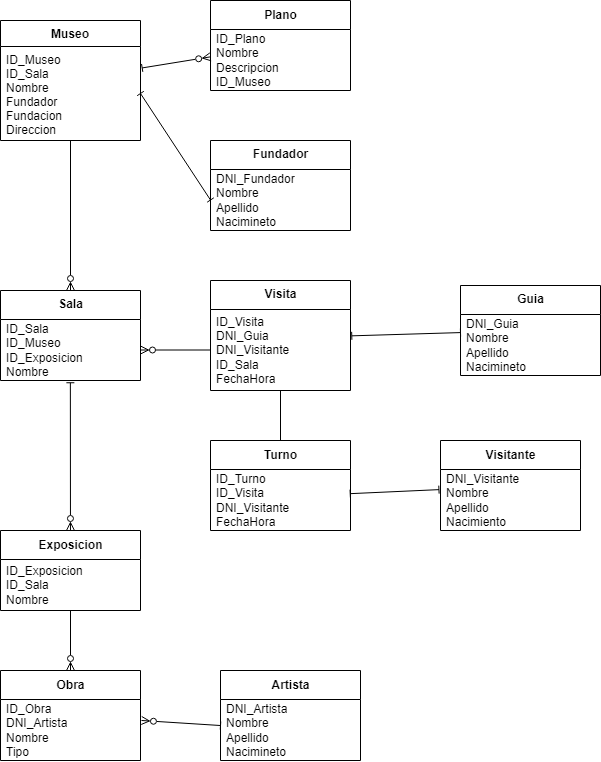

The diagram above was exported from draw.io. Its source (the exported page's mxGraphModel, read from the mxfile embedded in the PNG):
<mxGraphModel dx="800" dy="683" grid="1" gridSize="10" guides="1" tooltips="1" connect="1" arrows="1" fold="1" page="1" pageScale="1" pageWidth="827" pageHeight="1169" math="0" shadow="0">
  <root>
    <mxCell id="0" />
    <mxCell id="1" parent="0" />
    <mxCell id="2" value="Museo" style="swimlane;fontStyle=1;align=center;verticalAlign=top;childLayout=stackLayout;horizontal=1;startSize=26;horizontalStack=0;resizeParent=1;resizeParentMax=0;resizeLast=0;collapsible=1;marginBottom=0;" parent="1" vertex="1">
      <mxGeometry x="40" y="40" width="140" height="120" as="geometry" />
    </mxCell>
    <mxCell id="3" value="ID_Museo&#10;ID_Sala&#10;Nombre&#10;Fundador&#10;Fundacion&#10;Direccion" style="text;strokeColor=none;fillColor=none;align=left;verticalAlign=top;spacingLeft=4;spacingRight=4;overflow=hidden;rotatable=0;points=[[0,0.5],[1,0.5]];portConstraint=eastwest;" parent="2" vertex="1">
      <mxGeometry y="26" width="140" height="94" as="geometry" />
    </mxCell>
    <mxCell id="4" style="edgeStyle=none;html=1;entryX=1.012;entryY=0.228;entryDx=0;entryDy=0;entryPerimeter=0;endArrow=baseDash;endFill=0;startArrow=ERzeroToMany;startFill=0;" parent="1" source="5" target="3" edge="1">
      <mxGeometry relative="1" as="geometry" />
    </mxCell>
    <mxCell id="5" value="&lt;span style=&quot;text-align: left&quot;&gt;Plano&lt;/span&gt;" style="swimlane;fontStyle=1;align=center;verticalAlign=middle;childLayout=stackLayout;horizontal=1;startSize=29;horizontalStack=0;resizeParent=1;resizeParentMax=0;resizeLast=0;collapsible=0;marginBottom=0;html=1;" parent="1" vertex="1">
      <mxGeometry x="250" y="20" width="140" height="90" as="geometry" />
    </mxCell>
    <mxCell id="6" value="ID_Plano&lt;br&gt;Nombre&lt;br&gt;Descripcion&lt;br&gt;ID_Museo" style="text;html=1;strokeColor=none;fillColor=none;align=left;verticalAlign=middle;spacingLeft=4;spacingRight=4;overflow=hidden;rotatable=0;points=[[0,0.5],[1,0.5]];portConstraint=eastwest;" parent="5" vertex="1">
      <mxGeometry y="29" width="140" height="61" as="geometry" />
    </mxCell>
    <mxCell id="49" style="edgeStyle=none;html=1;entryX=0.499;entryY=1.037;entryDx=0;entryDy=0;entryPerimeter=0;startArrow=ERzeroToMany;startFill=0;endArrow=baseDash;endFill=0;" parent="1" source="8" target="21" edge="1">
      <mxGeometry relative="1" as="geometry" />
    </mxCell>
    <mxCell id="77" style="edgeStyle=none;html=1;entryX=0.5;entryY=0;entryDx=0;entryDy=0;startArrow=baseDash;startFill=0;endArrow=ERzeroToMany;endFill=0;" parent="1" source="8" target="73" edge="1">
      <mxGeometry relative="1" as="geometry" />
    </mxCell>
    <mxCell id="8" value="Exposicion" style="swimlane;fontStyle=1;align=center;verticalAlign=middle;childLayout=stackLayout;horizontal=1;startSize=29;horizontalStack=0;resizeParent=1;resizeParentMax=0;resizeLast=0;collapsible=0;marginBottom=0;html=1;" parent="1" vertex="1">
      <mxGeometry x="40" y="550" width="140" height="80" as="geometry" />
    </mxCell>
    <mxCell id="9" value="ID_Exposicion&lt;br&gt;ID_Sala&lt;br&gt;Nombre" style="text;html=1;strokeColor=none;fillColor=none;align=left;verticalAlign=middle;spacingLeft=4;spacingRight=4;overflow=hidden;rotatable=0;points=[[0,0.5],[1,0.5]];portConstraint=eastwest;" parent="8" vertex="1">
      <mxGeometry y="29" width="140" height="51" as="geometry" />
    </mxCell>
    <mxCell id="10" style="edgeStyle=none;html=1;startArrow=baseDash;startFill=0;endArrow=baseDash;endFill=0;" parent="1" source="12" target="16" edge="1">
      <mxGeometry relative="1" as="geometry" />
    </mxCell>
    <mxCell id="12" value="Visita" style="swimlane;fontStyle=1;align=center;verticalAlign=middle;childLayout=stackLayout;horizontal=1;startSize=29;horizontalStack=0;resizeParent=1;resizeParentMax=0;resizeLast=0;collapsible=0;marginBottom=0;html=1;" parent="1" vertex="1">
      <mxGeometry x="250" y="300" width="140" height="110" as="geometry" />
    </mxCell>
    <mxCell id="13" value="&lt;div&gt;&lt;span&gt;ID_Visita&lt;/span&gt;&lt;/div&gt;&lt;div&gt;&lt;span&gt;DNI_Guia&lt;/span&gt;&lt;/div&gt;&lt;div&gt;&lt;span&gt;DNI_Visitante&lt;/span&gt;&lt;/div&gt;&lt;div&gt;&lt;span&gt;ID_Sala&lt;/span&gt;&lt;/div&gt;&lt;div&gt;&lt;span&gt;FechaHora&lt;/span&gt;&lt;/div&gt;" style="text;html=1;strokeColor=none;fillColor=none;align=left;verticalAlign=middle;spacingLeft=4;spacingRight=4;overflow=hidden;rotatable=0;points=[[0,0.5],[1,0.5]];portConstraint=eastwest;" parent="12" vertex="1">
      <mxGeometry y="29" width="140" height="81" as="geometry" />
    </mxCell>
    <mxCell id="14" value="Visitante" style="swimlane;fontStyle=1;align=center;verticalAlign=middle;childLayout=stackLayout;horizontal=1;startSize=29;horizontalStack=0;resizeParent=1;resizeParentMax=0;resizeLast=0;collapsible=0;marginBottom=0;html=1;" parent="1" vertex="1">
      <mxGeometry x="480" y="460" width="140" height="90" as="geometry" />
    </mxCell>
    <mxCell id="15" value="DNI_Visitante&lt;br&gt;Nombre&lt;br&gt;Apellido&lt;br&gt;Nacimiento" style="text;html=1;strokeColor=none;fillColor=none;align=left;verticalAlign=middle;spacingLeft=4;spacingRight=4;overflow=hidden;rotatable=0;points=[[0,0.5],[1,0.5]];portConstraint=eastwest;" parent="14" vertex="1">
      <mxGeometry y="29" width="140" height="61" as="geometry" />
    </mxCell>
    <mxCell id="16" value="Turno" style="swimlane;fontStyle=1;align=center;verticalAlign=middle;childLayout=stackLayout;horizontal=1;startSize=29;horizontalStack=0;resizeParent=1;resizeParentMax=0;resizeLast=0;collapsible=0;marginBottom=0;html=1;" parent="1" vertex="1">
      <mxGeometry x="250" y="460" width="140" height="90" as="geometry" />
    </mxCell>
    <mxCell id="17" value="&lt;div&gt;&lt;span&gt;ID_Turno&lt;/span&gt;&lt;/div&gt;&lt;div&gt;&lt;span&gt;ID_Visita&lt;/span&gt;&lt;/div&gt;&lt;div&gt;DNI_Visitante&lt;span&gt;&lt;br&gt;&lt;/span&gt;&lt;/div&gt;&lt;div&gt;&lt;span&gt;FechaHora&lt;/span&gt;&lt;/div&gt;" style="text;html=1;strokeColor=none;fillColor=none;align=left;verticalAlign=middle;spacingLeft=4;spacingRight=4;overflow=hidden;rotatable=0;points=[[0,0.5],[1,0.5]];portConstraint=eastwest;" parent="16" vertex="1">
      <mxGeometry y="29" width="140" height="61" as="geometry" />
    </mxCell>
    <mxCell id="18" style="edgeStyle=none;html=1;entryX=0.998;entryY=0.396;entryDx=0;entryDy=0;startArrow=baseDash;startFill=0;endArrow=baseDash;endFill=0;exitX=-0.011;exitY=0.33;exitDx=0;exitDy=0;exitPerimeter=0;entryPerimeter=0;" parent="1" source="15" target="17" edge="1">
      <mxGeometry relative="1" as="geometry" />
    </mxCell>
    <mxCell id="51" style="edgeStyle=none;html=1;entryX=0.5;entryY=1;entryDx=0;entryDy=0;startArrow=ERzeroToMany;startFill=0;endArrow=baseDash;endFill=0;" parent="1" source="20" target="2" edge="1">
      <mxGeometry relative="1" as="geometry" />
    </mxCell>
    <mxCell id="20" value="Sala" style="swimlane;fontStyle=1;align=center;verticalAlign=middle;childLayout=stackLayout;horizontal=1;startSize=29;horizontalStack=0;resizeParent=1;resizeParentMax=0;resizeLast=0;collapsible=0;marginBottom=0;html=1;" parent="1" vertex="1">
      <mxGeometry x="40" y="310" width="140" height="90" as="geometry" />
    </mxCell>
    <mxCell id="21" value="ID_Sala&lt;br&gt;ID_Museo&lt;br&gt;ID_Exposicion&lt;br&gt;Nombre" style="text;html=1;strokeColor=none;fillColor=none;align=left;verticalAlign=middle;spacingLeft=4;spacingRight=4;overflow=hidden;rotatable=0;points=[[0,0.5],[1,0.5]];portConstraint=eastwest;" parent="20" vertex="1">
      <mxGeometry y="29" width="140" height="61" as="geometry" />
    </mxCell>
    <mxCell id="22" value="Guia" style="swimlane;fontStyle=1;align=center;verticalAlign=middle;childLayout=stackLayout;horizontal=1;startSize=29;horizontalStack=0;resizeParent=1;resizeParentMax=0;resizeLast=0;collapsible=0;marginBottom=0;html=1;" parent="1" vertex="1">
      <mxGeometry x="500" y="305" width="140" height="90" as="geometry" />
    </mxCell>
    <mxCell id="23" value="DNI_Guia&lt;br&gt;Nombre&lt;br&gt;Apellido&lt;br&gt;Nacimineto" style="text;html=1;strokeColor=none;fillColor=none;align=left;verticalAlign=middle;spacingLeft=4;spacingRight=4;overflow=hidden;rotatable=0;points=[[0,0.5],[1,0.5]];portConstraint=eastwest;" parent="22" vertex="1">
      <mxGeometry y="29" width="140" height="61" as="geometry" />
    </mxCell>
    <mxCell id="24" style="edgeStyle=none;html=1;exitX=1.009;exitY=0.325;exitDx=0;exitDy=0;startArrow=baseDash;startFill=0;endArrow=baseDash;endFill=0;exitPerimeter=0;" parent="1" source="13" target="22" edge="1">
      <mxGeometry relative="1" as="geometry" />
    </mxCell>
    <mxCell id="53" style="edgeStyle=none;html=1;entryX=0;entryY=0.5;entryDx=0;entryDy=0;startArrow=ERzeroToMany;startFill=0;endArrow=baseDash;endFill=0;" parent="1" source="21" target="13" edge="1">
      <mxGeometry relative="1" as="geometry" />
    </mxCell>
    <mxCell id="62" value="Fundador" style="swimlane;fontStyle=1;align=center;verticalAlign=middle;childLayout=stackLayout;horizontal=1;startSize=29;horizontalStack=0;resizeParent=1;resizeParentMax=0;resizeLast=0;collapsible=0;marginBottom=0;html=1;" parent="1" vertex="1">
      <mxGeometry x="250" y="160" width="140" height="90" as="geometry" />
    </mxCell>
    <mxCell id="63" value="DNI_Fundador&lt;br&gt;Nombre&lt;br&gt;Apellido&lt;br&gt;Nacimineto" style="text;html=1;strokeColor=none;fillColor=none;align=left;verticalAlign=middle;spacingLeft=4;spacingRight=4;overflow=hidden;rotatable=0;points=[[0,0.5],[1,0.5]];portConstraint=eastwest;" parent="62" vertex="1">
      <mxGeometry y="29" width="140" height="61" as="geometry" />
    </mxCell>
    <mxCell id="65" style="edgeStyle=none;html=1;exitX=1;exitY=0.5;exitDx=0;exitDy=0;startArrow=baseDash;startFill=0;endArrow=baseDash;endFill=0;entryX=0;entryY=0.5;entryDx=0;entryDy=0;" parent="1" source="3" target="63" edge="1">
      <mxGeometry relative="1" as="geometry">
        <mxPoint x="401.26" y="265.32500000000005" as="sourcePoint" />
        <mxPoint x="510" y="262.08543135280297" as="targetPoint" />
      </mxGeometry>
    </mxCell>
    <mxCell id="70" value="Artista" style="swimlane;fontStyle=1;align=center;verticalAlign=middle;childLayout=stackLayout;horizontal=1;startSize=29;horizontalStack=0;resizeParent=1;resizeParentMax=0;resizeLast=0;collapsible=0;marginBottom=0;html=1;" parent="1" vertex="1">
      <mxGeometry x="260" y="690" width="140" height="90" as="geometry" />
    </mxCell>
    <mxCell id="71" value="&lt;span&gt;DNI_Artista&lt;/span&gt;&lt;br&gt;&lt;span&gt;Nombre&lt;/span&gt;&lt;br&gt;&lt;span&gt;Apellido&lt;/span&gt;&lt;br&gt;&lt;span&gt;Nacimineto&lt;/span&gt;" style="text;html=1;strokeColor=none;fillColor=none;align=left;verticalAlign=middle;spacingLeft=4;spacingRight=4;overflow=hidden;rotatable=0;points=[[0,0.5],[1,0.5]];portConstraint=eastwest;" parent="70" vertex="1">
      <mxGeometry y="29" width="140" height="61" as="geometry" />
    </mxCell>
    <mxCell id="73" value="Obra" style="swimlane;fontStyle=1;align=center;verticalAlign=middle;childLayout=stackLayout;horizontal=1;startSize=29;horizontalStack=0;resizeParent=1;resizeParentMax=0;resizeLast=0;collapsible=0;marginBottom=0;html=1;" parent="1" vertex="1">
      <mxGeometry x="40" y="690" width="140" height="90" as="geometry" />
    </mxCell>
    <mxCell id="74" value="ID_Obra&lt;br&gt;DNI_Artista&lt;br&gt;Nombre&lt;br&gt;Tipo" style="text;html=1;strokeColor=none;fillColor=none;align=left;verticalAlign=middle;spacingLeft=4;spacingRight=4;overflow=hidden;rotatable=0;points=[[0,0.5],[1,0.5]];portConstraint=eastwest;" parent="73" vertex="1">
      <mxGeometry y="29" width="140" height="61" as="geometry" />
    </mxCell>
    <mxCell id="76" style="edgeStyle=none;html=1;entryX=1.007;entryY=0.344;entryDx=0;entryDy=0;entryPerimeter=0;startArrow=baseDash;startFill=0;endArrow=ERzeroToMany;endFill=0;" parent="1" source="71" target="74" edge="1">
      <mxGeometry relative="1" as="geometry" />
    </mxCell>
  </root>
</mxGraphModel>